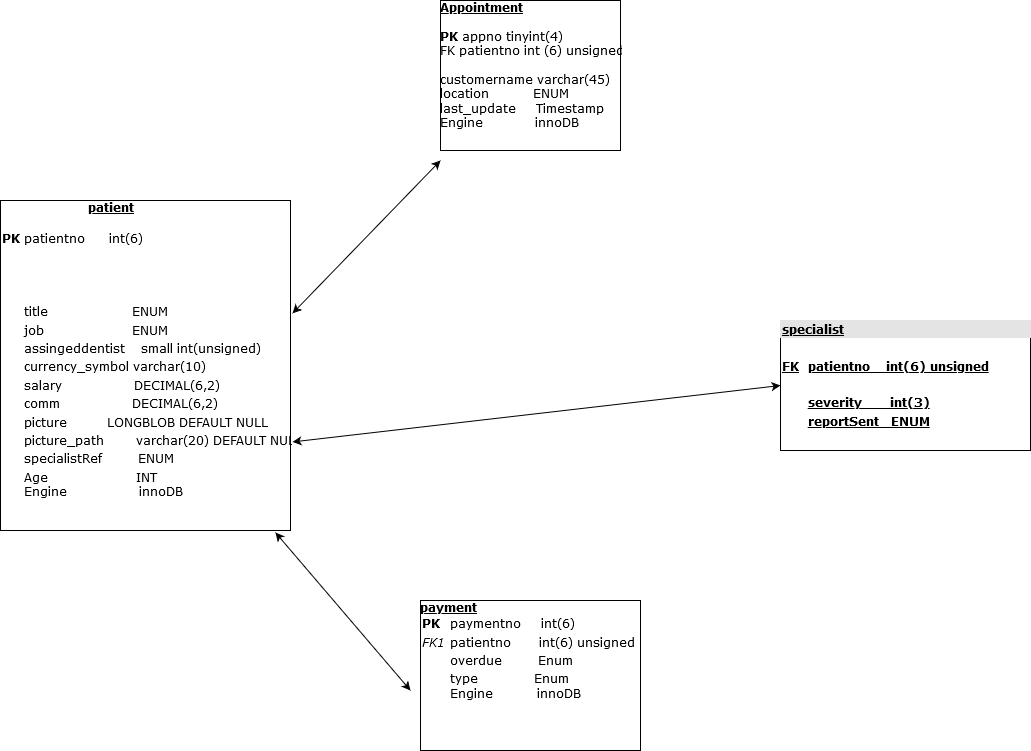

The diagram above was exported from draw.io. Its source (the exported page's mxGraphModel, read from the mxfile embedded in the PNG):
<mxGraphModel dx="1209" dy="778" grid="1" gridSize="10" guides="1" tooltips="1" connect="1" arrows="1" fold="1" page="1" pageScale="1" pageWidth="1100" pageHeight="850" background="#ffffff" math="0" shadow="0">
  <root>
    <mxCell id="0" />
    <mxCell id="1" parent="0" />
    <mxCell id="2ed32ef02a7f4228-2" value="&lt;div&gt;&lt;b&gt;&lt;u&gt;Appointment&lt;/u&gt;&lt;/b&gt;&lt;/div&gt;&lt;div&gt;&lt;br&gt;&lt;/div&gt;&lt;div&gt;&lt;b&gt;PK &lt;/b&gt;appno tinyint(4)&lt;/div&gt;&lt;div&gt;FK patientno int (6) unsigned&lt;/div&gt;&lt;div&gt;&lt;br&gt;&lt;/div&gt;&lt;div&gt;customername varchar(45)&lt;/div&gt;&lt;div&gt;location&amp;nbsp;&amp;nbsp;&amp;nbsp;&amp;nbsp;&amp;nbsp;&amp;nbsp;&amp;nbsp;&amp;nbsp;&amp;nbsp;&amp;nbsp; ENUM&lt;/div&gt;&lt;div&gt;last_update&amp;nbsp;&amp;nbsp;&amp;nbsp;&amp;nbsp; Timestamp&lt;/div&gt;&lt;div&gt;Engine&amp;nbsp;&amp;nbsp;&amp;nbsp;&amp;nbsp;&amp;nbsp;&amp;nbsp;&amp;nbsp;&amp;nbsp;&amp;nbsp;&amp;nbsp;&amp;nbsp;&amp;nbsp; innoDB&lt;/div&gt;&lt;div&gt;&lt;br&gt;&lt;/div&gt;&lt;div&gt;&lt;br&gt;&lt;/div&gt;&lt;div&gt;&lt;br&gt;&lt;/div&gt;&lt;div&gt;&lt;br&gt;&lt;/div&gt;" style="verticalAlign=top;align=left;overflow=fill;html=1;rounded=0;shadow=0;comic=0;labelBackgroundColor=none;strokeWidth=1;fontFamily=Verdana;fontSize=12" parent="1" vertex="1">
      <mxGeometry x="560" y="80" width="180" height="150" as="geometry" />
    </mxCell>
    <mxCell id="2ed32ef02a7f4228-7" value="&lt;u&gt;&lt;b&gt;payment&lt;/b&gt;&lt;/u&gt;&lt;br&gt;&lt;table style=&quot;width: 100% ; font-size: 1em&quot; cellspacing=&quot;0&quot; cellpadding=&quot;2&quot;&gt;&lt;tbody&gt;&lt;tr&gt;&lt;td&gt;&lt;b&gt;PK&lt;/b&gt;&lt;/td&gt;&lt;td&gt;paymentno&amp;nbsp;&amp;nbsp;&amp;nbsp;&amp;nbsp; int(6)&lt;br&gt;&lt;/td&gt;&lt;/tr&gt;&lt;tr&gt;&lt;td&gt;&lt;i&gt;FK1&lt;/i&gt;&lt;/td&gt;&lt;td&gt;patientno&amp;nbsp;&amp;nbsp;&amp;nbsp;&amp;nbsp;&amp;nbsp;&amp;nbsp; int(6) unsigned&lt;/td&gt;&lt;/tr&gt;&lt;tr&gt;&lt;td&gt;&lt;br&gt;&lt;/td&gt;&lt;td&gt;overdue&amp;nbsp;&amp;nbsp;&amp;nbsp;&amp;nbsp;&amp;nbsp;&amp;nbsp;&amp;nbsp;&amp;nbsp; Enum&lt;br&gt;&lt;/td&gt;&lt;/tr&gt;&lt;tr&gt;&lt;td&gt;&lt;br&gt;&lt;/td&gt;&lt;td&gt;type&amp;nbsp;&amp;nbsp;&amp;nbsp;&amp;nbsp;&amp;nbsp;&amp;nbsp;&amp;nbsp;&amp;nbsp;&amp;nbsp;&amp;nbsp;&amp;nbsp;&amp;nbsp;&amp;nbsp; Enum&lt;br&gt;Engine&amp;nbsp;&amp;nbsp;&amp;nbsp;&amp;nbsp;&amp;nbsp;&amp;nbsp;&amp;nbsp;&amp;nbsp;&amp;nbsp;&amp;nbsp; innoDB&lt;/td&gt;&lt;/tr&gt;&lt;tr&gt;&lt;td&gt;&lt;br&gt;&lt;/td&gt;&lt;td&gt;&lt;br&gt;&lt;/td&gt;&lt;/tr&gt;&lt;/tbody&gt;&lt;/table&gt;" style="verticalAlign=top;align=left;overflow=fill;html=1;rounded=0;shadow=0;comic=0;labelBackgroundColor=none;strokeWidth=1;fontFamily=Verdana;fontSize=12" parent="1" vertex="1">
      <mxGeometry x="540" y="680" width="220" height="150" as="geometry" />
    </mxCell>
    <mxCell id="2ed32ef02a7f4228-8" value="&lt;div&gt;&amp;nbsp;&amp;nbsp;&amp;nbsp;&amp;nbsp;&amp;nbsp;&amp;nbsp;&amp;nbsp;&amp;nbsp;&amp;nbsp;&amp;nbsp;&amp;nbsp;&amp;nbsp;&amp;nbsp;&amp;nbsp;&amp;nbsp;&amp;nbsp;&amp;nbsp;&amp;nbsp;&amp;nbsp;&amp;nbsp;&amp;nbsp; &lt;b&gt;&lt;u&gt;patient&lt;/u&gt;&lt;/b&gt;&lt;/div&gt;&lt;div&gt;&lt;b&gt;&lt;u&gt;&lt;br&gt;&lt;/u&gt;&lt;/b&gt;&lt;/div&gt;&lt;table style=&quot;width: 100% ; font-size: 1em&quot; cellspacing=&quot;0&quot; cellpadding=&quot;2&quot;&gt;&lt;tbody&gt;&lt;tr&gt;&lt;td&gt;&lt;b&gt;PK&lt;/b&gt;&lt;/td&gt;&lt;td&gt;patientno&amp;nbsp;&amp;nbsp;&amp;nbsp;&amp;nbsp;&amp;nbsp; int(6)&lt;br&gt;&lt;/td&gt;&lt;/tr&gt;&lt;tr&gt;&lt;td&gt;&lt;br&gt;&lt;/td&gt;&lt;td&gt;&lt;br&gt;&lt;/td&gt;&lt;/tr&gt;&lt;tr&gt;&lt;td&gt;&lt;br&gt;&lt;/td&gt;&lt;td&gt;&lt;br&gt;&lt;/td&gt;&lt;/tr&gt;&lt;tr&gt;&lt;td&gt;&lt;br&gt;&lt;/td&gt;&lt;td&gt;&lt;br&gt;&lt;/td&gt;&lt;/tr&gt;&lt;tr&gt;&lt;td&gt;&lt;br&gt;&lt;/td&gt;&lt;td&gt;title&amp;nbsp;&amp;nbsp;&amp;nbsp;&amp;nbsp;&amp;nbsp;&amp;nbsp;&amp;nbsp;&amp;nbsp;&amp;nbsp;&amp;nbsp;&amp;nbsp; &amp;nbsp; &amp;nbsp; &amp;nbsp; &amp;nbsp;&amp;nbsp; ENUM &lt;br&gt;&lt;/td&gt;&lt;/tr&gt;&lt;tr&gt;&lt;td&gt;&lt;br&gt;&lt;/td&gt;&lt;td&gt;job&amp;nbsp;&amp;nbsp;&amp;nbsp;&amp;nbsp;&amp;nbsp;&amp;nbsp;&amp;nbsp;&amp;nbsp;&amp;nbsp;&amp;nbsp;&amp;nbsp;&amp;nbsp; &amp;nbsp; &amp;nbsp; &amp;nbsp; &amp;nbsp;&amp;nbsp; ENUM&lt;br&gt;&lt;/td&gt;&lt;/tr&gt;&lt;tr&gt;&lt;td&gt;&lt;br&gt;&lt;/td&gt;&lt;td&gt;assingeddentist&amp;nbsp;&amp;nbsp;&amp;nbsp; small int(unsigned)&lt;br&gt;&lt;/td&gt;&lt;/tr&gt;&lt;tr&gt;&lt;td&gt;&lt;br&gt;&lt;/td&gt;&lt;td&gt;currency_symbol varchar(10)&lt;br&gt;&lt;/td&gt;&lt;/tr&gt;&lt;tr&gt;&lt;td&gt;&lt;br&gt;&lt;/td&gt;&lt;td&gt;salary&amp;nbsp;&amp;nbsp;&amp;nbsp;&amp;nbsp;&amp;nbsp;&amp;nbsp;&amp;nbsp;&amp;nbsp;&amp;nbsp;&amp;nbsp;&amp;nbsp;&amp;nbsp;&amp;nbsp;&amp;nbsp;&amp;nbsp;&amp;nbsp;&amp;nbsp; DECIMAL(6,2)&lt;br&gt;&lt;/td&gt;&lt;/tr&gt;&lt;tr&gt;&lt;td&gt;&lt;br&gt;&lt;/td&gt;&lt;td&gt;comm&amp;nbsp;&amp;nbsp;&amp;nbsp; &amp;nbsp; &amp;nbsp; &amp;nbsp; &amp;nbsp; &amp;nbsp;&amp;nbsp;&amp;nbsp;&amp;nbsp;&amp;nbsp; DECIMAL(6,2) &amp;nbsp;&amp;nbsp;&amp;nbsp;&amp;nbsp;&amp;nbsp;&amp;nbsp;&amp;nbsp;&amp;nbsp;&amp;nbsp; &lt;br&gt;&lt;/td&gt;&lt;/tr&gt;&lt;tr&gt;&lt;td&gt;&lt;br&gt;&lt;/td&gt;&lt;td&gt;picture&amp;nbsp;&amp;nbsp;&amp;nbsp;&amp;nbsp;&amp;nbsp;&amp;nbsp;&amp;nbsp;&amp;nbsp;&amp;nbsp; LONGBLOB DEFAULT NULL &amp;nbsp; &lt;br&gt;&lt;/td&gt;&lt;/tr&gt;&lt;tr&gt;&lt;td&gt;&lt;br&gt;&lt;/td&gt;&lt;td&gt;picture_path&amp;nbsp;&amp;nbsp;&amp;nbsp;&amp;nbsp;&amp;nbsp;&amp;nbsp;&amp;nbsp; varchar(20) DEFAULT NULL&lt;br&gt;&lt;/td&gt;&lt;/tr&gt;&lt;tr&gt;&lt;td&gt;&lt;br&gt;&lt;/td&gt;&lt;td&gt;specialistRef&amp;nbsp;&amp;nbsp;&amp;nbsp;&amp;nbsp;&amp;nbsp;&amp;nbsp;&amp;nbsp;&amp;nbsp; ENUM&lt;br&gt;&lt;/td&gt;&lt;/tr&gt;&lt;tr&gt;&lt;td&gt;&lt;br&gt;&lt;/td&gt;&lt;td&gt;Age&amp;nbsp;&amp;nbsp;&amp;nbsp;&amp;nbsp;&amp;nbsp;&amp;nbsp;&amp;nbsp;&amp;nbsp;&amp;nbsp;&amp;nbsp;&amp;nbsp;&amp;nbsp;&amp;nbsp;&amp;nbsp;&amp;nbsp;&amp;nbsp;&amp;nbsp;&amp;nbsp;&amp;nbsp;&amp;nbsp;&amp;nbsp; INT&lt;br&gt;Engine&amp;nbsp;&amp;nbsp;&amp;nbsp;&amp;nbsp;&amp;nbsp;&amp;nbsp;&amp;nbsp;&amp;nbsp;&amp;nbsp;&amp;nbsp;&amp;nbsp;&amp;nbsp;&amp;nbsp;&amp;nbsp;&amp;nbsp;&amp;nbsp;&amp;nbsp; innoDB&lt;br&gt;&lt;/td&gt;&lt;/tr&gt;&lt;tr&gt;&lt;td&gt;&lt;br&gt;&lt;/td&gt;&lt;td&gt;&lt;br&gt;&lt;/td&gt;&lt;/tr&gt;&lt;tr&gt;&lt;td&gt;&lt;br&gt;&lt;/td&gt;&lt;td&gt;&lt;br&gt;&lt;/td&gt;&lt;/tr&gt;&lt;tr&gt;&lt;td&gt;&lt;br&gt;&lt;/td&gt;&lt;td&gt;&lt;br&gt;&lt;/td&gt;&lt;/tr&gt;&lt;/tbody&gt;&lt;/table&gt;" style="verticalAlign=top;align=left;overflow=fill;html=1;rounded=0;shadow=0;comic=0;labelBackgroundColor=none;strokeWidth=1;fontFamily=Verdana;fontSize=12" parent="1" vertex="1">
      <mxGeometry x="120" y="280" width="290" height="330" as="geometry" />
    </mxCell>
    <mxCell id="2ed32ef02a7f4228-10" value="&lt;div style=&quot;box-sizing: border-box ; width: 100% ; background: #e4e4e4 ; padding: 2px&quot;&gt;&lt;u&gt;&lt;b&gt;specialist&lt;br&gt;&lt;/b&gt;&lt;/u&gt;&lt;/div&gt;&lt;table style=&quot;width: 100% ; font-size: 1em&quot; cellspacing=&quot;0&quot; cellpadding=&quot;2&quot;&gt;&lt;tbody&gt;&lt;tr&gt;&lt;td&gt;&lt;u&gt;&lt;b&gt;&lt;br&gt;&lt;/b&gt;&lt;/u&gt;&lt;/td&gt;&lt;td&gt;&lt;u&gt;&lt;b&gt;&lt;br&gt;&lt;/b&gt;&lt;/u&gt;&lt;/td&gt;&lt;/tr&gt;&lt;tr&gt;&lt;td&gt;&lt;u&gt;&lt;b&gt;FK&lt;/b&gt;&lt;/u&gt;&lt;/td&gt;&lt;td&gt;&lt;u&gt;&lt;b&gt;patientno&amp;nbsp;&amp;nbsp;&amp;nbsp; int(6) unsigned&lt;br&gt;&lt;/b&gt;&lt;/u&gt;&lt;/td&gt;&lt;/tr&gt;&lt;tr&gt;&lt;td&gt;&lt;u&gt;&lt;b&gt;&lt;br&gt;&lt;/b&gt;&lt;/u&gt;&lt;/td&gt;&lt;td&gt;&lt;u&gt;&lt;b&gt;&lt;br&gt;&lt;/b&gt;&lt;/u&gt;&lt;/td&gt;&lt;/tr&gt;&lt;tr&gt;&lt;td&gt;&lt;u&gt;&lt;b&gt;&lt;br&gt;&lt;/b&gt;&lt;/u&gt;&lt;/td&gt;&lt;td&gt;&lt;u&gt;&lt;b&gt;severity&amp;nbsp;&amp;nbsp;&amp;nbsp;&amp;nbsp;&amp;nbsp;&amp;nbsp; int(3)&lt;br&gt;&lt;/b&gt;&lt;/u&gt;&lt;/td&gt;&lt;/tr&gt;&lt;tr&gt;&lt;td&gt;&lt;u&gt;&lt;b&gt;&lt;br&gt;&lt;/b&gt;&lt;/u&gt;&lt;/td&gt;&lt;td&gt;&lt;u&gt;&lt;b&gt;reportSent&amp;nbsp;&amp;nbsp; ENUM&lt;br&gt;&lt;/b&gt;&lt;/u&gt;&lt;/td&gt;&lt;/tr&gt;&lt;tr&gt;&lt;td&gt;&lt;u&gt;&lt;b&gt;&lt;br&gt;&lt;/b&gt;&lt;/u&gt;&lt;/td&gt;&lt;td&gt;&lt;u&gt;&lt;b&gt;&lt;br&gt;&lt;/b&gt;&lt;/u&gt;&lt;/td&gt;&lt;/tr&gt;&lt;tr&gt;&lt;td&gt;&lt;u&gt;&lt;b&gt;&lt;br&gt;&lt;/b&gt;&lt;/u&gt;&lt;/td&gt;&lt;td&gt;&lt;u&gt;&lt;b&gt;&lt;br&gt;&lt;/b&gt;&lt;/u&gt;&lt;/td&gt;&lt;/tr&gt;&lt;tr&gt;&lt;td&gt;&lt;u&gt;&lt;b&gt;&lt;br&gt;&lt;/b&gt;&lt;/u&gt;&lt;/td&gt;&lt;td&gt;&lt;u&gt;&lt;b&gt;&lt;br&gt;&lt;/b&gt;&lt;/u&gt;&lt;/td&gt;&lt;/tr&gt;&lt;tr&gt;&lt;td&gt;&lt;u&gt;&lt;b&gt;&lt;br&gt;&lt;/b&gt;&lt;/u&gt;&lt;/td&gt;&lt;td&gt;&lt;u&gt;&lt;b&gt;&lt;br&gt;&lt;/b&gt;&lt;/u&gt;&lt;/td&gt;&lt;/tr&gt;&lt;tr&gt;&lt;td&gt;&lt;u&gt;&lt;b&gt;&lt;br&gt;&lt;/b&gt;&lt;/u&gt;&lt;/td&gt;&lt;td&gt;&lt;u&gt;&lt;b&gt;&lt;br&gt;&lt;/b&gt;&lt;/u&gt;&lt;/td&gt;&lt;/tr&gt;&lt;tr&gt;&lt;td&gt;&lt;u&gt;&lt;b&gt;&lt;br&gt;&lt;/b&gt;&lt;/u&gt;&lt;/td&gt;&lt;td&gt;&lt;u&gt;&lt;b&gt;&lt;br&gt;&lt;/b&gt;&lt;/u&gt;&lt;/td&gt;&lt;/tr&gt;&lt;tr&gt;&lt;td&gt;&lt;u&gt;&lt;b&gt;&lt;br&gt;&lt;/b&gt;&lt;/u&gt;&lt;/td&gt;&lt;td&gt;&lt;u&gt;&lt;b&gt;&lt;br&gt;&lt;/b&gt;&lt;/u&gt;&lt;/td&gt;&lt;/tr&gt;&lt;/tbody&gt;&lt;/table&gt;" style="verticalAlign=top;align=left;overflow=fill;html=1;rounded=0;shadow=0;comic=0;labelBackgroundColor=none;strokeWidth=1;fontFamily=Verdana;fontSize=12" parent="1" vertex="1">
      <mxGeometry x="900" y="400" width="250" height="130" as="geometry" />
    </mxCell>
    <mxCell id="uQSx5SSsSThuopRbkGy3-9" value="" style="endArrow=classic;startArrow=classic;html=1;exitX=1.007;exitY=0.342;exitDx=0;exitDy=0;exitPerimeter=0;" edge="1" parent="1" source="2ed32ef02a7f4228-8">
      <mxGeometry width="50" height="50" relative="1" as="geometry">
        <mxPoint x="500" y="440" as="sourcePoint" />
        <mxPoint x="560" y="240" as="targetPoint" />
        <Array as="points" />
      </mxGeometry>
    </mxCell>
    <mxCell id="uQSx5SSsSThuopRbkGy3-10" value="" style="endArrow=classic;startArrow=classic;html=1;exitX=1.007;exitY=0.342;exitDx=0;exitDy=0;exitPerimeter=0;entryX=0;entryY=0.5;entryDx=0;entryDy=0;" edge="1" parent="1" target="2ed32ef02a7f4228-10">
      <mxGeometry width="50" height="50" relative="1" as="geometry">
        <mxPoint x="412.03" y="521.4300000000001" as="sourcePoint" />
        <mxPoint x="560" y="368.57" as="targetPoint" />
        <Array as="points" />
      </mxGeometry>
    </mxCell>
    <mxCell id="uQSx5SSsSThuopRbkGy3-11" value="" style="endArrow=classic;startArrow=classic;html=1;exitX=0.948;exitY=1.006;exitDx=0;exitDy=0;exitPerimeter=0;" edge="1" parent="1" source="2ed32ef02a7f4228-8">
      <mxGeometry width="50" height="50" relative="1" as="geometry">
        <mxPoint x="219.99999999999997" y="646.4300000000001" as="sourcePoint" />
        <mxPoint x="530" y="770" as="targetPoint" />
        <Array as="points" />
      </mxGeometry>
    </mxCell>
  </root>
</mxGraphModel>